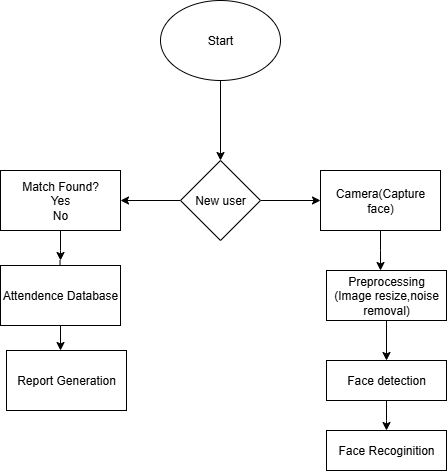

The diagram above was exported from draw.io. Its source (the exported page's mxGraphModel, read from the mxfile embedded in the PNG):
<mxGraphModel dx="786" dy="417" grid="1" gridSize="10" guides="1" tooltips="1" connect="1" arrows="1" fold="1" page="1" pageScale="1" pageWidth="827" pageHeight="1169" background="light-dark(#FFFFFF,#3333FF)" math="0" shadow="0">
  <root>
    <mxCell id="0" />
    <mxCell id="1" parent="0" />
    <mxCell id="oHVMfAl6epNcWxOA5LsG-3" value="" style="edgeStyle=orthogonalEdgeStyle;rounded=0;orthogonalLoop=1;jettySize=auto;html=1;" edge="1" parent="1" source="oHVMfAl6epNcWxOA5LsG-1" target="oHVMfAl6epNcWxOA5LsG-2">
      <mxGeometry relative="1" as="geometry" />
    </mxCell>
    <mxCell id="oHVMfAl6epNcWxOA5LsG-1" value="Start" style="ellipse;whiteSpace=wrap;html=1;" vertex="1" parent="1">
      <mxGeometry x="354" y="10" width="120" height="80" as="geometry" />
    </mxCell>
    <mxCell id="oHVMfAl6epNcWxOA5LsG-5" value="" style="edgeStyle=orthogonalEdgeStyle;rounded=0;orthogonalLoop=1;jettySize=auto;html=1;" edge="1" parent="1" source="oHVMfAl6epNcWxOA5LsG-2" target="oHVMfAl6epNcWxOA5LsG-4">
      <mxGeometry relative="1" as="geometry" />
    </mxCell>
    <mxCell id="oHVMfAl6epNcWxOA5LsG-15" value="" style="edgeStyle=orthogonalEdgeStyle;rounded=0;orthogonalLoop=1;jettySize=auto;html=1;" edge="1" parent="1" source="oHVMfAl6epNcWxOA5LsG-2" target="oHVMfAl6epNcWxOA5LsG-14">
      <mxGeometry relative="1" as="geometry" />
    </mxCell>
    <mxCell id="oHVMfAl6epNcWxOA5LsG-2" value="New user" style="rhombus;whiteSpace=wrap;html=1;" vertex="1" parent="1">
      <mxGeometry x="374" y="170" width="80" height="80" as="geometry" />
    </mxCell>
    <mxCell id="oHVMfAl6epNcWxOA5LsG-7" value="" style="edgeStyle=orthogonalEdgeStyle;rounded=0;orthogonalLoop=1;jettySize=auto;html=1;" edge="1" parent="1" source="oHVMfAl6epNcWxOA5LsG-4">
      <mxGeometry relative="1" as="geometry">
        <mxPoint x="574" y="280" as="targetPoint" />
      </mxGeometry>
    </mxCell>
    <mxCell id="oHVMfAl6epNcWxOA5LsG-4" value="Camera(Capture face)" style="whiteSpace=wrap;html=1;" vertex="1" parent="1">
      <mxGeometry x="514" y="180" width="120" height="60" as="geometry" />
    </mxCell>
    <mxCell id="oHVMfAl6epNcWxOA5LsG-10" value="" style="edgeStyle=orthogonalEdgeStyle;rounded=0;orthogonalLoop=1;jettySize=auto;html=1;" edge="1" parent="1" source="oHVMfAl6epNcWxOA5LsG-8" target="oHVMfAl6epNcWxOA5LsG-9">
      <mxGeometry relative="1" as="geometry" />
    </mxCell>
    <mxCell id="oHVMfAl6epNcWxOA5LsG-8" value="Preprocessing&lt;div&gt;(Image resize,noise removal)&lt;/div&gt;" style="whiteSpace=wrap;html=1;" vertex="1" parent="1">
      <mxGeometry x="520" y="280" width="120" height="50" as="geometry" />
    </mxCell>
    <mxCell id="oHVMfAl6epNcWxOA5LsG-12" value="" style="edgeStyle=orthogonalEdgeStyle;rounded=0;orthogonalLoop=1;jettySize=auto;html=1;" edge="1" parent="1" source="oHVMfAl6epNcWxOA5LsG-9">
      <mxGeometry relative="1" as="geometry">
        <mxPoint x="580" y="440" as="targetPoint" />
        <Array as="points">
          <mxPoint x="580" y="430" />
          <mxPoint x="580" y="430" />
        </Array>
      </mxGeometry>
    </mxCell>
    <mxCell id="oHVMfAl6epNcWxOA5LsG-9" value="Face detection" style="whiteSpace=wrap;html=1;" vertex="1" parent="1">
      <mxGeometry x="520" y="370" width="120" height="40" as="geometry" />
    </mxCell>
    <mxCell id="oHVMfAl6epNcWxOA5LsG-11" value="Face Recoginition" style="whiteSpace=wrap;html=1;" vertex="1" parent="1">
      <mxGeometry x="520" y="440" width="120" height="40" as="geometry" />
    </mxCell>
    <mxCell id="oHVMfAl6epNcWxOA5LsG-17" value="" style="edgeStyle=orthogonalEdgeStyle;rounded=0;orthogonalLoop=1;jettySize=auto;html=1;" edge="1" parent="1" source="oHVMfAl6epNcWxOA5LsG-14">
      <mxGeometry relative="1" as="geometry">
        <mxPoint x="254" y="270" as="targetPoint" />
      </mxGeometry>
    </mxCell>
    <mxCell id="oHVMfAl6epNcWxOA5LsG-14" value="Match Found?&lt;div&gt;Yes&lt;/div&gt;&lt;div&gt;No&lt;/div&gt;" style="whiteSpace=wrap;html=1;" vertex="1" parent="1">
      <mxGeometry x="194" y="180" width="120" height="60" as="geometry" />
    </mxCell>
    <mxCell id="oHVMfAl6epNcWxOA5LsG-19" value="" style="edgeStyle=orthogonalEdgeStyle;rounded=0;orthogonalLoop=1;jettySize=auto;html=1;" edge="1" parent="1">
      <mxGeometry relative="1" as="geometry">
        <mxPoint x="253.5" y="270" as="sourcePoint" />
        <mxPoint x="254" y="360" as="targetPoint" />
      </mxGeometry>
    </mxCell>
    <mxCell id="oHVMfAl6epNcWxOA5LsG-16" value="Attendence Database" style="whiteSpace=wrap;html=1;" vertex="1" parent="1">
      <mxGeometry x="194" y="275" width="120" height="60" as="geometry" />
    </mxCell>
    <mxCell id="oHVMfAl6epNcWxOA5LsG-21" value="Report Generation" style="whiteSpace=wrap;html=1;" vertex="1" parent="1">
      <mxGeometry x="200" y="360" width="120" height="60" as="geometry" />
    </mxCell>
  </root>
</mxGraphModel>